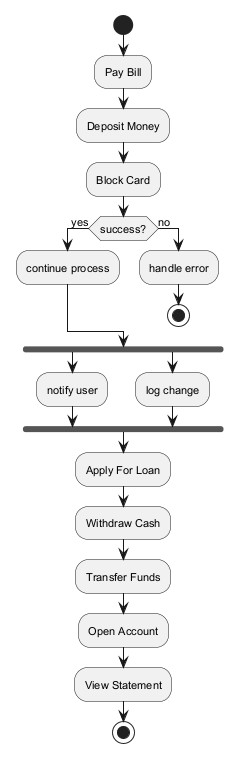

The diagram above was rendered by PlantUML. Its source (embedded in the PNG):
@startuml
skinparam backgroundColor #FFFFFF
skinparam classBackgroundColor #F1F8E9
skinparam classBorderColor #33691E
skinparam defaultFontSize 11
start
:Pay Bill;
:Deposit Money;
:Block Card;
if (success?) then (yes)
:continue process;
else (no)
:handle error;
stop
endif
fork
:notify user;
fork again
:log change;
end fork
:Apply For Loan;
:Withdraw Cash;
:Transfer Funds;
:Open Account;
:View Statement;
stop
@enduml